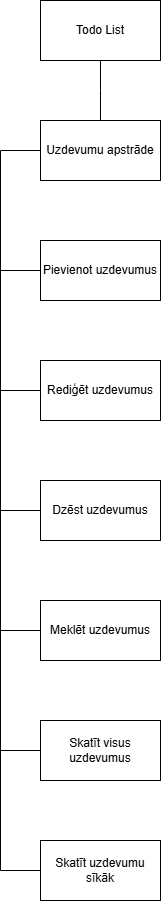

The diagram above was exported from draw.io. Its source (the exported page's mxGraphModel, read from the mxfile embedded in the PNG):
<mxGraphModel dx="2054" dy="1111" grid="1" gridSize="10" guides="1" tooltips="1" connect="1" arrows="1" fold="1" page="1" pageScale="1" pageWidth="827" pageHeight="1169" math="0" shadow="0">
  <root>
    <mxCell id="0" />
    <mxCell id="1" parent="0" />
    <mxCell id="J55QXniiuUCSRmz-jrOw-2" parent="1" style="rounded=0;whiteSpace=wrap;html=1;" value="Todo List" vertex="1">
      <mxGeometry height="60" width="120" x="360" y="80" as="geometry" />
    </mxCell>
    <mxCell id="J55QXniiuUCSRmz-jrOw-4" parent="1" style="rounded=0;whiteSpace=wrap;html=1;" value="Uzdevumu apstrāde" vertex="1">
      <mxGeometry height="60" width="120" x="360" y="200" as="geometry" />
    </mxCell>
    <mxCell id="J55QXniiuUCSRmz-jrOw-7" parent="1" style="rounded=0;whiteSpace=wrap;html=1;" value="Pievienot uzdevumus" vertex="1">
      <mxGeometry height="60" width="120" x="360" y="320" as="geometry" />
    </mxCell>
    <mxCell id="J55QXniiuUCSRmz-jrOw-9" parent="1" style="rounded=0;whiteSpace=wrap;html=1;" value="Skatīt uzdevumu sīkāk" vertex="1">
      <mxGeometry height="60" width="120" x="360" y="920" as="geometry" />
    </mxCell>
    <mxCell id="J55QXniiuUCSRmz-jrOw-11" edge="1" parent="1" source="J55QXniiuUCSRmz-jrOw-4" style="endArrow=none;html=1;rounded=0;entryX=0.5;entryY=1;entryDx=0;entryDy=0;exitX=0.5;exitY=0;exitDx=0;exitDy=0;curved=0;" target="J55QXniiuUCSRmz-jrOw-2" value="">
      <mxGeometry height="50" relative="1" width="50" as="geometry">
        <Array as="points">
          <mxPoint x="420" y="170" />
        </Array>
        <mxPoint x="380" y="230" as="sourcePoint" />
        <mxPoint x="500" y="170" as="targetPoint" />
      </mxGeometry>
    </mxCell>
    <mxCell id="J55QXniiuUCSRmz-jrOw-12" edge="1" parent="1" source="J55QXniiuUCSRmz-jrOw-9" style="endArrow=none;html=1;rounded=0;entryX=0;entryY=0.5;entryDx=0;entryDy=0;exitX=0;exitY=0.5;exitDx=0;exitDy=0;curved=0;" target="J55QXniiuUCSRmz-jrOw-4" value="">
      <mxGeometry height="50" relative="1" width="50" as="geometry">
        <Array as="points">
          <mxPoint x="320" y="950" />
          <mxPoint x="320" y="230" />
        </Array>
        <mxPoint x="530" y="230" as="sourcePoint" />
        <mxPoint x="410" y="170" as="targetPoint" />
      </mxGeometry>
    </mxCell>
    <mxCell id="J55QXniiuUCSRmz-jrOw-13" edge="1" parent="1" style="endArrow=none;html=1;rounded=0;entryX=0;entryY=0.5;entryDx=0;entryDy=0;" target="J55QXniiuUCSRmz-jrOw-7" value="">
      <mxGeometry height="50" relative="1" width="50" as="geometry">
        <mxPoint x="320" y="350" as="sourcePoint" />
        <mxPoint x="110" y="570" as="targetPoint" />
      </mxGeometry>
    </mxCell>
    <mxCell id="OovMISOkdSQGlWraMdtE-3" parent="1" style="rounded=0;whiteSpace=wrap;html=1;" value="Rediģēt&amp;nbsp;uzdevumus" vertex="1">
      <mxGeometry height="60" width="120" x="360" y="440" as="geometry" />
    </mxCell>
    <mxCell id="OovMISOkdSQGlWraMdtE-4" edge="1" parent="1" style="endArrow=none;html=1;rounded=0;entryX=0;entryY=0.5;entryDx=0;entryDy=0;" target="OovMISOkdSQGlWraMdtE-3" value="">
      <mxGeometry height="50" relative="1" width="50" as="geometry">
        <mxPoint x="320" y="470" as="sourcePoint" />
        <mxPoint x="110" y="690" as="targetPoint" />
      </mxGeometry>
    </mxCell>
    <mxCell id="OovMISOkdSQGlWraMdtE-7" parent="1" style="rounded=0;whiteSpace=wrap;html=1;" value="Dzēst uzdevumus" vertex="1">
      <mxGeometry height="60" width="120" x="360" y="560" as="geometry" />
    </mxCell>
    <mxCell id="OovMISOkdSQGlWraMdtE-8" edge="1" parent="1" style="endArrow=none;html=1;rounded=0;entryX=0;entryY=0.5;entryDx=0;entryDy=0;" target="OovMISOkdSQGlWraMdtE-7" value="">
      <mxGeometry height="50" relative="1" width="50" as="geometry">
        <mxPoint x="320" y="590" as="sourcePoint" />
        <mxPoint x="110" y="810" as="targetPoint" />
      </mxGeometry>
    </mxCell>
    <mxCell id="OovMISOkdSQGlWraMdtE-11" parent="1" style="rounded=0;whiteSpace=wrap;html=1;" value="Meklēt uzdevumus" vertex="1">
      <mxGeometry height="60" width="120" x="360" y="680" as="geometry" />
    </mxCell>
    <mxCell id="OovMISOkdSQGlWraMdtE-12" edge="1" parent="1" style="endArrow=none;html=1;rounded=0;entryX=0;entryY=0.5;entryDx=0;entryDy=0;" target="OovMISOkdSQGlWraMdtE-11" value="">
      <mxGeometry height="50" relative="1" width="50" as="geometry">
        <mxPoint x="320" y="710" as="sourcePoint" />
        <mxPoint x="110" y="930" as="targetPoint" />
      </mxGeometry>
    </mxCell>
    <mxCell id="OovMISOkdSQGlWraMdtE-15" parent="1" style="rounded=0;whiteSpace=wrap;html=1;" value="Skatīt visus uzdevumus" vertex="1">
      <mxGeometry height="60" width="120" x="360" y="800" as="geometry" />
    </mxCell>
    <mxCell id="OovMISOkdSQGlWraMdtE-16" edge="1" parent="1" style="endArrow=none;html=1;rounded=0;entryX=0;entryY=0.5;entryDx=0;entryDy=0;" target="OovMISOkdSQGlWraMdtE-15" value="">
      <mxGeometry height="50" relative="1" width="50" as="geometry">
        <mxPoint x="320" y="830" as="sourcePoint" />
        <mxPoint x="110" y="1050" as="targetPoint" />
      </mxGeometry>
    </mxCell>
  </root>
</mxGraphModel>